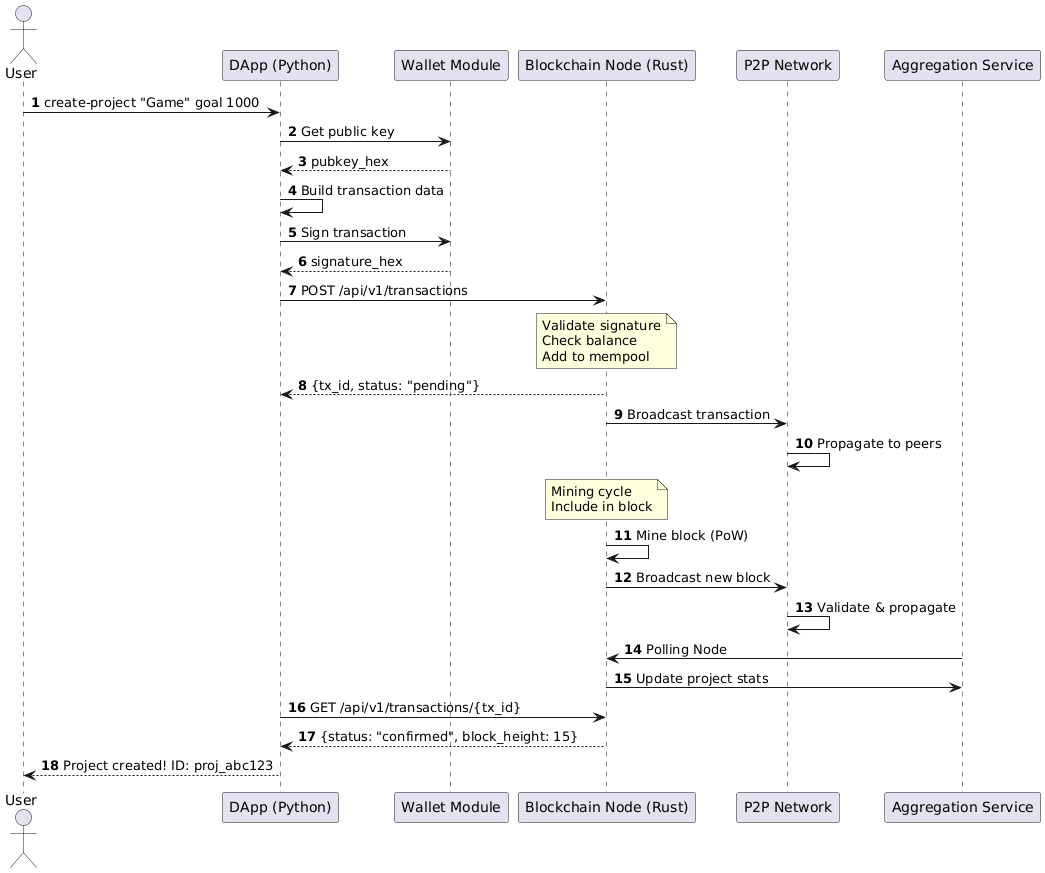

The diagram above was rendered by PlantUML. Its source (embedded in the PNG):
@startuml
autonumber
actor User
participant "DApp (Python)" as DApp
participant "Wallet Module" as Wallet
participant "Blockchain Node (Rust)" as Node
participant "P2P Network" as P2P
participant "Aggregation Service" as Aggregator

User -> DApp: create-project "Game" goal 1000
DApp -> Wallet: Get public key
Wallet --> DApp: pubkey_hex
DApp -> DApp: Build transaction data
DApp -> Wallet: Sign transaction
Wallet --> DApp: signature_hex
DApp -> Node: POST /api/v1/transactions
note over Node: Validate signature\nCheck balance\nAdd to mempool
Node --> DApp: {tx_id, status: "pending"}
Node -> P2P: Broadcast transaction
P2P -> P2P: Propagate to peers
note over Node: Mining cycle\nInclude in block
Node -> Node: Mine block (PoW)
Node -> P2P: Broadcast new block
P2P -> P2P: Validate & propagate
Aggregator -> Node : Polling Node 
Node -> Aggregator: Update project stats
DApp -> Node: GET /api/v1/transactions/{tx_id}
Node --> DApp: {status: "confirmed", block_height: 15}
DApp --> User: Project created! ID: proj_abc123
@enduml